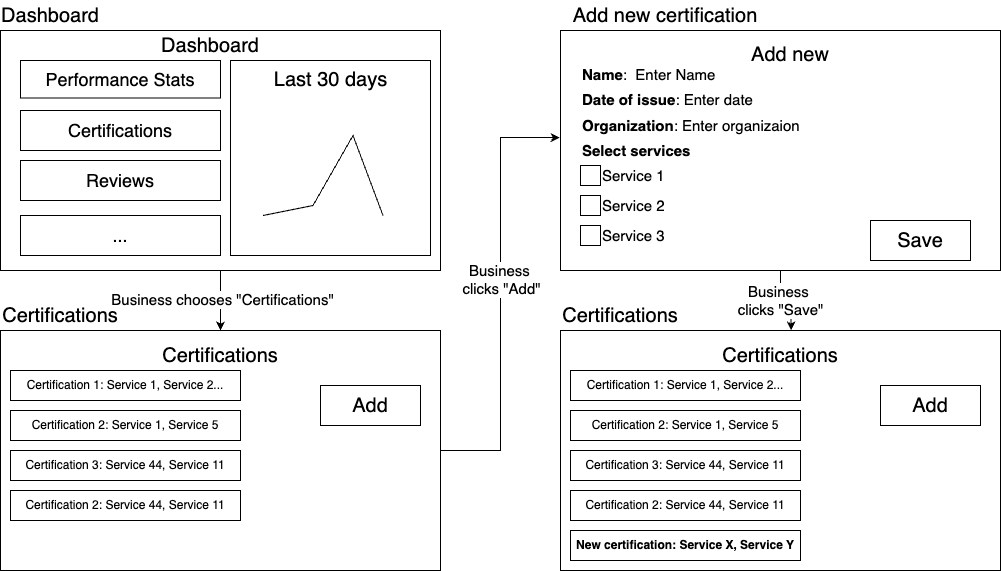

The diagram above was exported from draw.io. Its source (the exported page's mxGraphModel, read from the mxfile embedded in the PNG):
<mxGraphModel dx="1200" dy="670" grid="1" gridSize="10" guides="1" tooltips="1" connect="1" arrows="1" fold="1" page="1" pageScale="1" pageWidth="850" pageHeight="1100" math="0" shadow="0">
  <root>
    <mxCell id="0" />
    <mxCell id="1" parent="0" />
    <mxCell id="WzCFIglIIp8xGvakGaZ_-9" style="edgeStyle=orthogonalEdgeStyle;rounded=0;orthogonalLoop=1;jettySize=auto;html=1;entryX=0.5;entryY=0;entryDx=0;entryDy=0;" edge="1" parent="1" source="WzCFIglIIp8xGvakGaZ_-1" target="WzCFIglIIp8xGvakGaZ_-8">
      <mxGeometry relative="1" as="geometry" />
    </mxCell>
    <mxCell id="WzCFIglIIp8xGvakGaZ_-10" value="&lt;font style=&quot;font-size: 15px;&quot;&gt;Business chooses &quot;Certifications&quot;&lt;/font&gt;" style="edgeLabel;html=1;align=center;verticalAlign=middle;resizable=0;points=[];" vertex="1" connectable="0" parent="WzCFIglIIp8xGvakGaZ_-9">
      <mxGeometry x="-0.0522" y="2" relative="1" as="geometry">
        <mxPoint as="offset" />
      </mxGeometry>
    </mxCell>
    <mxCell id="WzCFIglIIp8xGvakGaZ_-1" value="" style="rounded=0;whiteSpace=wrap;html=1;" vertex="1" parent="1">
      <mxGeometry x="10" y="50" width="440" height="240" as="geometry" />
    </mxCell>
    <mxCell id="WzCFIglIIp8xGvakGaZ_-2" value="&lt;font style=&quot;font-size: 20px;&quot;&gt;Dashboard&lt;/font&gt;" style="text;html=1;align=center;verticalAlign=middle;whiteSpace=wrap;rounded=0;" vertex="1" parent="1">
      <mxGeometry x="30" y="20" width="60" height="30" as="geometry" />
    </mxCell>
    <mxCell id="WzCFIglIIp8xGvakGaZ_-3" value="&lt;font style=&quot;font-size: 18px;&quot;&gt;Certifications&lt;/font&gt;" style="rounded=0;whiteSpace=wrap;html=1;" vertex="1" parent="1">
      <mxGeometry x="30" y="130" width="200" height="40" as="geometry" />
    </mxCell>
    <mxCell id="WzCFIglIIp8xGvakGaZ_-5" value="&lt;font style=&quot;font-size: 18px;&quot;&gt;Performance Stats&lt;/font&gt;" style="rounded=0;whiteSpace=wrap;html=1;" vertex="1" parent="1">
      <mxGeometry x="30" y="80" width="200" height="37.5" as="geometry" />
    </mxCell>
    <mxCell id="WzCFIglIIp8xGvakGaZ_-6" value="&lt;font style=&quot;font-size: 18px;&quot;&gt;Reviews&lt;/font&gt;" style="rounded=0;whiteSpace=wrap;html=1;" vertex="1" parent="1">
      <mxGeometry x="30" y="180" width="200" height="40" as="geometry" />
    </mxCell>
    <mxCell id="WzCFIglIIp8xGvakGaZ_-7" value="&lt;font style=&quot;font-size: 18px;&quot;&gt;...&lt;/font&gt;" style="rounded=0;whiteSpace=wrap;html=1;" vertex="1" parent="1">
      <mxGeometry x="30" y="235" width="200" height="40" as="geometry" />
    </mxCell>
    <mxCell id="WzCFIglIIp8xGvakGaZ_-8" value="" style="rounded=0;whiteSpace=wrap;html=1;" vertex="1" parent="1">
      <mxGeometry x="10" y="350" width="440" height="240" as="geometry" />
    </mxCell>
    <mxCell id="WzCFIglIIp8xGvakGaZ_-11" value="" style="rounded=0;whiteSpace=wrap;html=1;" vertex="1" parent="1">
      <mxGeometry x="240" y="80" width="200" height="195" as="geometry" />
    </mxCell>
    <mxCell id="WzCFIglIIp8xGvakGaZ_-12" value="&lt;font style=&quot;font-size: 20px;&quot;&gt;Last 30 days&lt;/font&gt;" style="text;html=1;align=center;verticalAlign=middle;whiteSpace=wrap;rounded=0;" vertex="1" parent="1">
      <mxGeometry x="272.5" y="88.75" width="135" height="20" as="geometry" />
    </mxCell>
    <mxCell id="WzCFIglIIp8xGvakGaZ_-24" value="&lt;font style=&quot;font-size: 20px;&quot;&gt;Certifications&lt;/font&gt;" style="text;html=1;align=center;verticalAlign=middle;whiteSpace=wrap;rounded=0;" vertex="1" parent="1">
      <mxGeometry x="40" y="320" width="60" height="30" as="geometry" />
    </mxCell>
    <mxCell id="WzCFIglIIp8xGvakGaZ_-25" value="&lt;font style=&quot;font-size: 20px;&quot;&gt;Certifications&lt;/font&gt;" style="text;html=1;align=center;verticalAlign=middle;whiteSpace=wrap;rounded=0;" vertex="1" parent="1">
      <mxGeometry x="200" y="360" width="60" height="30" as="geometry" />
    </mxCell>
    <mxCell id="WzCFIglIIp8xGvakGaZ_-26" value="&lt;font style=&quot;font-size: 20px;&quot;&gt;Dashboard&lt;/font&gt;" style="text;html=1;align=center;verticalAlign=middle;whiteSpace=wrap;rounded=0;" vertex="1" parent="1">
      <mxGeometry x="190" y="50" width="60" height="30" as="geometry" />
    </mxCell>
    <mxCell id="WzCFIglIIp8xGvakGaZ_-27" value="" style="endArrow=none;html=1;rounded=0;" edge="1" parent="1">
      <mxGeometry width="50" height="50" relative="1" as="geometry">
        <mxPoint x="272.5" y="235" as="sourcePoint" />
        <mxPoint x="392.5" y="235" as="targetPoint" />
        <Array as="points">
          <mxPoint x="322.5" y="225" />
          <mxPoint x="362.5" y="155" />
        </Array>
      </mxGeometry>
    </mxCell>
    <mxCell id="WzCFIglIIp8xGvakGaZ_-28" value="&lt;font style=&quot;font-size: 20px;&quot;&gt;Add&lt;/font&gt;" style="rounded=0;whiteSpace=wrap;html=1;" vertex="1" parent="1">
      <mxGeometry x="330" y="405" width="100" height="40" as="geometry" />
    </mxCell>
    <mxCell id="WzCFIglIIp8xGvakGaZ_-30" value="" style="rounded=0;whiteSpace=wrap;html=1;" vertex="1" parent="1">
      <mxGeometry x="570" y="50" width="440" height="240" as="geometry" />
    </mxCell>
    <mxCell id="WzCFIglIIp8xGvakGaZ_-35" value="&lt;font style=&quot;font-size: 20px;&quot;&gt;Add new&lt;/font&gt;" style="text;html=1;align=center;verticalAlign=middle;whiteSpace=wrap;rounded=0;" vertex="1" parent="1">
      <mxGeometry x="730" y="58.75" width="140" height="30" as="geometry" />
    </mxCell>
    <mxCell id="WzCFIglIIp8xGvakGaZ_-36" value="&lt;font style=&quot;font-size: 20px;&quot;&gt;Save&lt;/font&gt;" style="rounded=0;whiteSpace=wrap;html=1;" vertex="1" parent="1">
      <mxGeometry x="880" y="240" width="100" height="40" as="geometry" />
    </mxCell>
    <mxCell id="WzCFIglIIp8xGvakGaZ_-37" value="&lt;font style=&quot;font-size: 20px;&quot;&gt;Add new certification&lt;/font&gt;" style="text;html=1;align=center;verticalAlign=middle;whiteSpace=wrap;rounded=0;" vertex="1" parent="1">
      <mxGeometry x="570" y="20" width="210" height="30" as="geometry" />
    </mxCell>
    <mxCell id="WzCFIglIIp8xGvakGaZ_-38" style="edgeStyle=orthogonalEdgeStyle;rounded=0;orthogonalLoop=1;jettySize=auto;html=1;entryX=-0.002;entryY=0.446;entryDx=0;entryDy=0;entryPerimeter=0;" edge="1" parent="1" source="WzCFIglIIp8xGvakGaZ_-8" target="WzCFIglIIp8xGvakGaZ_-30">
      <mxGeometry relative="1" as="geometry" />
    </mxCell>
    <mxCell id="WzCFIglIIp8xGvakGaZ_-39" value="&lt;font style=&quot;font-size: 15px;&quot;&gt;Business&amp;nbsp;&lt;/font&gt;&lt;div&gt;&lt;font style=&quot;font-size: 15px;&quot;&gt;clicks &quot;Add&quot;&lt;/font&gt;&lt;/div&gt;" style="edgeLabel;html=1;align=center;verticalAlign=middle;resizable=0;points=[];" vertex="1" connectable="0" parent="WzCFIglIIp8xGvakGaZ_-38">
      <mxGeometry x="0.0709" y="-1" relative="1" as="geometry">
        <mxPoint as="offset" />
      </mxGeometry>
    </mxCell>
    <mxCell id="WzCFIglIIp8xGvakGaZ_-40" value="&lt;font style=&quot;font-size: 15px;&quot;&gt;&lt;b&gt;Name&lt;/b&gt;:&amp;nbsp; Enter Name&lt;/font&gt;" style="text;html=1;align=left;verticalAlign=middle;whiteSpace=wrap;rounded=0;" vertex="1" parent="1">
      <mxGeometry x="590" y="78.75" width="200" height="30" as="geometry" />
    </mxCell>
    <mxCell id="WzCFIglIIp8xGvakGaZ_-41" value="&lt;font style=&quot;font-size: 15px;&quot;&gt;&lt;b&gt;Date of issue&lt;/b&gt;: Enter date&lt;/font&gt;" style="text;html=1;align=left;verticalAlign=middle;whiteSpace=wrap;rounded=0;" vertex="1" parent="1">
      <mxGeometry x="590" y="104.38" width="240" height="30" as="geometry" />
    </mxCell>
    <mxCell id="WzCFIglIIp8xGvakGaZ_-42" value="&lt;font style=&quot;font-size: 15px;&quot;&gt;&lt;b&gt;Organization&lt;/b&gt;: Enter organizaion&lt;/font&gt;" style="text;html=1;align=left;verticalAlign=middle;whiteSpace=wrap;rounded=0;" vertex="1" parent="1">
      <mxGeometry x="590" y="130" width="220" height="30" as="geometry" />
    </mxCell>
    <mxCell id="WzCFIglIIp8xGvakGaZ_-43" value="&lt;span style=&quot;font-size: 15px;&quot;&gt;&lt;b&gt;Select services&lt;/b&gt;&lt;/span&gt;" style="text;html=1;align=left;verticalAlign=middle;whiteSpace=wrap;rounded=0;" vertex="1" parent="1">
      <mxGeometry x="590" y="155" width="220" height="30" as="geometry" />
    </mxCell>
    <mxCell id="WzCFIglIIp8xGvakGaZ_-45" value="&lt;span style=&quot;font-size: 15px;&quot;&gt;Service 1&lt;/span&gt;" style="text;html=1;align=left;verticalAlign=middle;whiteSpace=wrap;rounded=0;" vertex="1" parent="1">
      <mxGeometry x="610" y="180" width="200" height="30" as="geometry" />
    </mxCell>
    <mxCell id="WzCFIglIIp8xGvakGaZ_-46" value="&lt;span style=&quot;font-size: 15px;&quot;&gt;Service 2&lt;/span&gt;" style="text;html=1;align=left;verticalAlign=middle;whiteSpace=wrap;rounded=0;" vertex="1" parent="1">
      <mxGeometry x="610" y="210" width="200" height="30" as="geometry" />
    </mxCell>
    <mxCell id="WzCFIglIIp8xGvakGaZ_-47" value="" style="rounded=0;whiteSpace=wrap;html=1;" vertex="1" parent="1">
      <mxGeometry x="590" y="185" width="20" height="20" as="geometry" />
    </mxCell>
    <mxCell id="WzCFIglIIp8xGvakGaZ_-48" value="" style="rounded=0;whiteSpace=wrap;html=1;" vertex="1" parent="1">
      <mxGeometry x="590" y="215" width="20" height="20" as="geometry" />
    </mxCell>
    <mxCell id="WzCFIglIIp8xGvakGaZ_-50" value="&lt;span style=&quot;font-size: 15px;&quot;&gt;Service 3&lt;/span&gt;" style="text;html=1;align=left;verticalAlign=middle;whiteSpace=wrap;rounded=0;" vertex="1" parent="1">
      <mxGeometry x="610" y="240" width="200" height="30" as="geometry" />
    </mxCell>
    <mxCell id="WzCFIglIIp8xGvakGaZ_-51" value="" style="rounded=0;whiteSpace=wrap;html=1;" vertex="1" parent="1">
      <mxGeometry x="590" y="245" width="20" height="20" as="geometry" />
    </mxCell>
    <mxCell id="WzCFIglIIp8xGvakGaZ_-53" value="" style="rounded=0;whiteSpace=wrap;html=1;" vertex="1" parent="1">
      <mxGeometry x="570" y="350" width="440" height="240" as="geometry" />
    </mxCell>
    <mxCell id="WzCFIglIIp8xGvakGaZ_-54" value="Certification 1: Service 1, Service 2..." style="rounded=0;whiteSpace=wrap;html=1;" vertex="1" parent="1">
      <mxGeometry x="580" y="390" width="230" height="30" as="geometry" />
    </mxCell>
    <mxCell id="WzCFIglIIp8xGvakGaZ_-55" value="Certification 2: Service 1, Service 5" style="rounded=0;whiteSpace=wrap;html=1;" vertex="1" parent="1">
      <mxGeometry x="580" y="430" width="230" height="30" as="geometry" />
    </mxCell>
    <mxCell id="WzCFIglIIp8xGvakGaZ_-56" value="Certification 3: Service 44, Service 11" style="rounded=0;whiteSpace=wrap;html=1;" vertex="1" parent="1">
      <mxGeometry x="580" y="470" width="230" height="30" as="geometry" />
    </mxCell>
    <mxCell id="WzCFIglIIp8xGvakGaZ_-57" value="Certification 2: Service 44, Service 11" style="rounded=0;whiteSpace=wrap;html=1;" vertex="1" parent="1">
      <mxGeometry x="580" y="510" width="230" height="30" as="geometry" />
    </mxCell>
    <mxCell id="WzCFIglIIp8xGvakGaZ_-58" value="&lt;font style=&quot;font-size: 20px;&quot;&gt;Certifications&lt;/font&gt;" style="text;html=1;align=center;verticalAlign=middle;whiteSpace=wrap;rounded=0;" vertex="1" parent="1">
      <mxGeometry x="600" y="320" width="60" height="30" as="geometry" />
    </mxCell>
    <mxCell id="WzCFIglIIp8xGvakGaZ_-59" value="&lt;font style=&quot;font-size: 20px;&quot;&gt;Certifications&lt;/font&gt;" style="text;html=1;align=center;verticalAlign=middle;whiteSpace=wrap;rounded=0;" vertex="1" parent="1">
      <mxGeometry x="760" y="360" width="60" height="30" as="geometry" />
    </mxCell>
    <mxCell id="WzCFIglIIp8xGvakGaZ_-60" value="&lt;font style=&quot;font-size: 20px;&quot;&gt;Add&lt;/font&gt;" style="rounded=0;whiteSpace=wrap;html=1;" vertex="1" parent="1">
      <mxGeometry x="890" y="405" width="100" height="40" as="geometry" />
    </mxCell>
    <mxCell id="WzCFIglIIp8xGvakGaZ_-62" style="edgeStyle=orthogonalEdgeStyle;rounded=0;orthogonalLoop=1;jettySize=auto;html=1;entryX=0.524;entryY=0;entryDx=0;entryDy=0;entryPerimeter=0;" edge="1" parent="1" source="WzCFIglIIp8xGvakGaZ_-30" target="WzCFIglIIp8xGvakGaZ_-53">
      <mxGeometry relative="1" as="geometry" />
    </mxCell>
    <mxCell id="WzCFIglIIp8xGvakGaZ_-63" value="&lt;span style=&quot;color: rgba(0, 0, 0, 0); font-family: monospace; font-size: 0px; text-align: start; background-color: rgb(236, 236, 236);&quot;&gt;%3CmxGraphModel%3E%3Croot%3E%3CmxCell%20id%3D%220%22%2F%3E%3CmxCell%20id%3D%221%22%20parent%3D%220%22%2F%3E%3CmxCell%20id%3D%222%22%20value%3D%22%26lt%3Bfont%20style%3D%26quot%3Bfont-size%3A%2015px%3B%26quot%3B%26gt%3BBusiness%26amp%3Bnbsp%3B%26lt%3B%2Ffont%26gt%3B%26lt%3Bdiv%26gt%3B%26lt%3Bfont%20style%3D%26quot%3Bfont-size%3A%2015px%3B%26quot%3B%26gt%3Bclicks%20%26quot%3BAdd%26quot%3B%26lt%3B%2Ffont%26gt%3B%26lt%3B%2Fdiv%26gt%3B%22%20style%3D%22edgeLabel%3Bhtml%3D1%3Balign%3Dcenter%3BverticalAlign%3Dmiddle%3Bresizable%3D0%3Bpoints%3D%5B%5D%3B%22%20vertex%3D%221%22%20connectable%3D%220%22%20parent%3D%221%22%3E%3CmxGeometry%20x%3D%22511%22%20y%3D%22298.57142857142856%22%20as%3D%22geometry%22%2F%3E%3C%2FmxCell%3E%3C%2Froot%3E%3C%2FmxGraphModel%3E&lt;/span&gt;&lt;span style=&quot;color: rgba(0, 0, 0, 0); font-family: monospace; font-size: 0px; text-align: start; background-color: rgb(236, 236, 236);&quot;&gt;%3CmxGraphModel%3E%3Croot%3E%3CmxCell%20id%3D%220%22%2F%3E%3CmxCell%20id%3D%221%22%20parent%3D%220%22%2F%3E%3CmxCell%20id%3D%222%22%20value%3D%22%26lt%3Bfont%20style%3D%26quot%3Bfont-size%3A%2015px%3B%26quot%3B%26gt%3BBusiness%26amp%3Bnbsp%3B%26lt%3B%2Ffont%26gt%3B%26lt%3Bdiv%26gt%3B%26lt%3Bfont%20style%3D%26quot%3Bfont-size%3A%2015px%3B%26quot%3B%26gt%3Bclicks%20%26quot%3BAdd%26quot%3B%26lt%3B%2Ffont%26gt%3B%26lt%3B%2Fdiv%26gt%3B%22%20style%3D%22edgeLabel%3Bhtml%3D1%3Balign%3Dcenter%3BverticalAlign%3Dmiddle%3Bresizable%3D0%3Bpoints%3D%5B%5D%3B%22%20vertex%3D%221%22%20connectable%3D%220%22%20parent%3D%221%22%3E%3CmxGeometry%20x%3D%22511%22%20y%3D%22298.57142857142856%22%20as%3D%22geometry%22%2F%3E%3C%2FmxCell%3E%3C%2Froot%3E%3C%2FmxGraphModel%3E&lt;/span&gt;" style="edgeLabel;html=1;align=center;verticalAlign=middle;resizable=0;points=[];" vertex="1" connectable="0" parent="WzCFIglIIp8xGvakGaZ_-62">
      <mxGeometry x="-0.1892" y="1" relative="1" as="geometry">
        <mxPoint as="offset" />
      </mxGeometry>
    </mxCell>
    <mxCell id="WzCFIglIIp8xGvakGaZ_-64" value="&lt;font style=&quot;font-size: 15px;&quot;&gt;Business&amp;nbsp;&lt;/font&gt;&lt;div&gt;&lt;font style=&quot;font-size: 15px;&quot;&gt;clicks &quot;Save&quot;&lt;/font&gt;&lt;/div&gt;" style="edgeLabel;html=1;align=center;verticalAlign=middle;resizable=0;points=[];" vertex="1" connectable="0" parent="1">
      <mxGeometry x="790" y="320.00142857142856" as="geometry" />
    </mxCell>
    <mxCell id="WzCFIglIIp8xGvakGaZ_-65" value="&lt;b&gt;New certification: Service X, Service Y&lt;/b&gt;" style="rounded=0;whiteSpace=wrap;html=1;" vertex="1" parent="1">
      <mxGeometry x="580" y="550" width="230" height="30" as="geometry" />
    </mxCell>
    <mxCell id="WzCFIglIIp8xGvakGaZ_-66" value="Certification 1: Service 1, Service 2..." style="rounded=0;whiteSpace=wrap;html=1;" vertex="1" parent="1">
      <mxGeometry x="20" y="390" width="230" height="30" as="geometry" />
    </mxCell>
    <mxCell id="WzCFIglIIp8xGvakGaZ_-67" value="Certification 2: Service 1, Service 5" style="rounded=0;whiteSpace=wrap;html=1;" vertex="1" parent="1">
      <mxGeometry x="20" y="430" width="230" height="30" as="geometry" />
    </mxCell>
    <mxCell id="WzCFIglIIp8xGvakGaZ_-68" value="Certification 3: Service 44, Service 11" style="rounded=0;whiteSpace=wrap;html=1;" vertex="1" parent="1">
      <mxGeometry x="20" y="470" width="230" height="30" as="geometry" />
    </mxCell>
    <mxCell id="WzCFIglIIp8xGvakGaZ_-69" value="Certification 2: Service 44, Service 11" style="rounded=0;whiteSpace=wrap;html=1;" vertex="1" parent="1">
      <mxGeometry x="20" y="510" width="230" height="30" as="geometry" />
    </mxCell>
  </root>
</mxGraphModel>